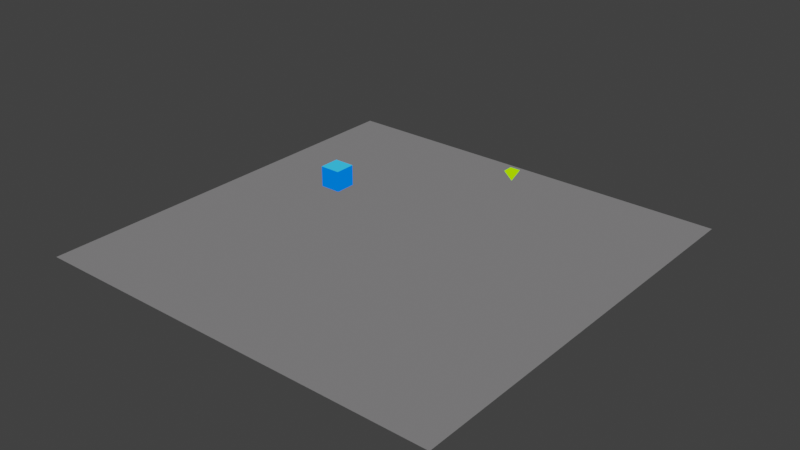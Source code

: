 # Source: paths.blend  (saved by Blender 3.6.11; exported with 4.5.12 LTS)
import bpy
from mathutils import Matrix  # noqa: F401  (used for matrix-valued properties, if any)

bpy.ops.wm.read_factory_settings(use_empty=True)
scene = bpy.context.scene
scene.name = 'Scene'

# ---- collections
col_collection = bpy.data.collections.new('Collection'); scene.collection.children.link(col_collection)

# ---- materials (node trees are filled in below, after node groups)
mat_material = bpy.data.materials.new('Material')
mat_material.alpha_threshold = 0.0
mat_material.use_backface_culling = True
mat_material.use_transparent_shadow = False
mat_material.line_color = (0.0, 0.0, 0.0, 1.0)

# ---- material node trees
mat_material.use_nodes = True; mat_material.node_tree.nodes.clear()
_N = mat_material.node_tree.nodes; _L = mat_material.node_tree.links
n0 = _N.new('ShaderNodeOutputMaterial'); n0.name = 'Material Output'; n0.location = (300, 300)
n1 = _N.new('ShaderNodeBackground'); n1.name = 'Background'; n1.location = (10, 300)
n2 = _N.new('ShaderNodeVertexColor'); n2.name = 'Vertex Color'; n2.location = (-180, 280)
_L.new(n1.outputs[0], n0.inputs[0])
_L.new(n2.outputs[0], n1.inputs[0])
n0.is_active_output = True

# ---- world
world_world = bpy.data.worlds.new('World'); scene.world = world_world
world_world.use_nodes = True; world_world.node_tree.nodes.clear()
_N = world_world.node_tree.nodes; _L = world_world.node_tree.links
n0 = _N.new('ShaderNodeOutputWorld'); n0.name = 'World Output'; n0.location = (300, 300)
n1 = _N.new('ShaderNodeBackground'); n1.name = 'Background'; n1.location = (10, 300)
n1.inputs[0].default_value = (0.04445, 0.04445, 0.04445, 1.0)
_L.new(n1.outputs[0], n0.inputs[0])
n0.is_active_output = True
world_world.color = (0.05088, 0.05088, 0.05088)
world_world.use_sun_shadow = False
world_world.sun_shadow_jitter_overblur = 0.0

# ---- meshes
me_cube_003 = bpy.data.meshes.new('Cube.003')
me_cube_003.from_pydata([(-0.5, -0.5, -0.5), (-0.5, -0.5, 0.5), (-0.5, 0.5, -0.5), (-0.5, 0.5, 0.5), (0.5, -0.5, -0.5), (0.5, -0.5, 0.5), (0.5, 0.5, -0.5), (0.5, 0.5, 0.5)], [], [(0, 1, 3, 2), (2, 3, 7, 6), (6, 7, 5, 4), (4, 5, 1, 0), (2, 6, 4, 0), (7, 3, 1, 5)])
_uv = me_cube_003.uv_layers.new(name='UVMap')
_uv.uv.foreach_set('vector', [0.375, 0.0, 0.625, 0.0, 0.625, 0.25, 0.375, 0.25, 0.375, 0.25, 0.625, 0.25, 0.625, 0.5, 0.375, 0.5, 0.375, 0.5, 0.625, 0.5, 0.625, 0.75, 0.375, 0.75, 0.375, 0.75, 0.625, 0.75, 0.625, 1.0, 0.375, 1.0, 0.125, 0.5, 0.375, 0.5, 0.375, 0.75, 0.125, 0.75, 0.625, 0.5, 0.875, 0.5, 0.875, 0.75, 0.625, 0.75])
_ca = me_cube_003.color_attributes.new('_Col', 'BYTE_COLOR', 'CORNER')
_ca.data.foreach_set('color', [0.0, 0.1559, 1.0, 1.0, 0.0, 0.1559, 1.0, 1.0, 0.0, 0.1559, 1.0, 1.0, 0.0, 0.1559, 1.0, 1.0, 0.0, 0.1559, 1.0, 1.0, 0.0, 0.1559, 1.0, 1.0, 0.0, 0.1559, 1.0, 1.0, 0.0, 0.1559, 1.0, 1.0, 0.0, 0.1559, 1.0, 1.0, 0.0, 0.1559, 1.0, 1.0, 0.0, 0.1559, 1.0, 1.0, 0.0, 0.1559, 1.0, 1.0, 0.0, 0.1559, 1.0, 1.0, 0.0, 0.1559, 1.0, 1.0, 0.0, 0.1559, 1.0, 1.0, 0.0, 0.1559, 1.0, 1.0, 0.0, 0.1559, 1.0, 1.0, 0.0, 0.1559, 1.0, 1.0, 0.0, 0.1559, 1.0, 1.0, 0.0, 0.1559, 1.0, 1.0, 0.03434, 0.4851, 1.0, 1.0, 0.03434, 0.4851, 1.0, 1.0, 0.03434, 0.4851, 1.0, 1.0, 0.03434, 0.4851, 1.0, 1.0])
me_cube_003.materials.append(mat_material)
me_cube_003.use_remesh_fix_poles = True
me_cube_003.use_remesh_preserve_attributes = False
me_cube_003.use_paint_bone_selection = False
me_cube_003.use_paint_mask = True
me_cube_003.update()
me_plane_001 = bpy.data.meshes.new('Plane.001')
me_plane_001.from_pydata([(-10.0, -10.0, 0.0), (10.0, -10.0, 0.0), (-10.0, 10.0, 0.0), (10.0, 10.0, 0.0)], [], [(0, 1, 3, 2)])
_uv = me_plane_001.uv_layers.new(name='UVMap')
_uv.uv.foreach_set('vector', [0.0, 0.0, 1.0, 0.0, 1.0, 1.0, 0.0, 1.0])
_ca = me_plane_001.color_attributes.new('_Col', 'BYTE_COLOR', 'CORNER')
_ca.data.foreach_set('color', [0.15, 0.147, 0.15, 1.0, 0.15, 0.147, 0.15, 1.0, 0.15, 0.147, 0.15, 1.0, 0.15, 0.147, 0.15, 1.0])
me_plane_001.materials.append(mat_material)
me_plane_001.use_remesh_fix_poles = True
me_plane_001.use_remesh_preserve_attributes = False
me_plane_001.update()
me_cube = bpy.data.meshes.new('Cube')
me_cube.from_pydata([(0.0, 0.0, 0.4), (-0.25, -0.25, 0.9), (-0.25, 0.25, 0.9), (0.25, -0.25, 0.9), (0.25, 0.25, 0.9)], [], [(0, 1, 2), (0, 2, 4), (0, 4, 3), (0, 3, 1), (4, 2, 1, 3)])
_uv = me_cube.uv_layers.new(name='UVMap')
_uv.uv.foreach_set('vector', [0.375, 0.0, 0.625, 0.0, 0.625, 0.25, 0.375, 0.25, 0.625, 0.25, 0.625, 0.5, 0.375, 0.5, 0.625, 0.5, 0.625, 0.75, 0.375, 0.75, 0.625, 0.75, 0.625, 1.0, 0.625, 0.5, 0.875, 0.5, 0.875, 0.75, 0.625, 0.75])
_ca = me_cube.color_attributes.new('_Attribute', 'BYTE_COLOR', 'CORNER')
_ca.data.foreach_set('color', [0.402, 1.0, 0.0, 1.0, 0.402, 1.0, 0.0, 1.0, 0.402, 1.0, 0.0, 1.0, 0.402, 1.0, 0.0, 1.0, 0.402, 1.0, 0.0, 1.0, 0.402, 1.0, 0.0, 1.0, 0.402, 1.0, 0.0, 1.0, 0.402, 1.0, 0.0, 1.0, 0.402, 1.0, 0.0, 1.0, 0.402, 1.0, 0.0, 1.0, 0.402, 1.0, 0.0, 1.0, 0.402, 1.0, 0.0, 1.0, 0.402, 1.0, 0.0, 1.0, 0.402, 1.0, 0.0, 1.0, 0.402, 1.0, 0.0, 1.0, 0.402, 1.0, 0.0, 1.0])
me_cube.materials.append(mat_material)
me_cube.update()

# ---- curves / text
cu_path = bpy.data.curves.new('Path', 'CURVE')
cu_path.dimensions = '3D'
_sp = cu_path.splines.new('NURBS'); _sp.points.add(7)
_sp.points.foreach_set('co', [-3.6, 1.688, 0.0, 1.0, -0.1, 3.688, 0.0, 1.0, -0.1, 7.688, 0.0, 1.0, 5.4, 7.688, 0.0, 1.0, 10.9, 3.688, 0.0, 1.0, 5.4, 3.688, 0.0, 1.0, 5.4, -0.3125, 0.0, 1.0, -0.9, -0.8125, 0.0, 1.0])
_sp.order_u = 2
_sp.order_v = 0
_sp.use_cyclic_u = True
cu_path.use_path = True
cu_path.fill_mode = 'FULL'

# ---- objects
ob_cube = bpy.data.objects.new('Cube', me_cube_003)
ob_plane = bpy.data.objects.new('Plane', me_plane_001)
ob_path = bpy.data.objects.new('Path', cu_path)
ob_pointmarker = bpy.data.objects.new('PointMarker', me_cube)

# ---- transforms, parenting, visibility, modifiers, constraints
ob_cube.location = (-5.0, 2.0, 1.0)
ob_plane.location = (0.0, 0.0, 0.0)
ob_path.location = (-1.0, 0.0, 1.0)
ob_pointmarker.location = (2.0, 6.0, 1.0)

# ---- collection membership
col_collection.objects.link(ob_cube)
col_collection.objects.link(ob_plane)
col_collection.objects.link(ob_path)
col_collection.objects.link(ob_pointmarker)

# ---- scene / render settings (as saved in the file)
scene.frame_start = 1; scene.frame_end = 250; scene.frame_set(1)
scene.render.engine = 'BLENDER_EEVEE_NEXT'
scene.render.resolution_x = 640
scene.render.resolution_y = 360
scene.render.fps = 60
scene.cycles.sampling_pattern = 'TABULATED_SOBOL'
scene.cycles.use_light_tree = False
scene.view_settings.view_transform = 'Filmic'
bpy.context.view_layer.update()

# ---- added for rendering (the .blend has no active camera and no usable light): camera, sun
cam_auto = bpy.data.cameras.new('AutoCamera')
cam_auto.lens = 50.0
cam_auto.sensor_width = 36.0
cam_auto.clip_end = 1000.0
ob_auto_camera = bpy.data.objects.new('AutoCamera', cam_auto)
scene.collection.objects.link(ob_auto_camera)
ob_auto_camera.location = (27.2785, -32.1942, 22.4628)
ob_auto_camera.rotation_euler = (1.09748, -7.21219e-08, 0.694738)
scene.camera = ob_auto_camera
light_auto_sun = bpy.data.lights.new('AutoSun', 'SUN')
light_auto_sun.energy = 3.0
light_auto_sun.angle = 0.0523599
ob_auto_sun = bpy.data.objects.new('AutoSun', light_auto_sun)
scene.collection.objects.link(ob_auto_sun)
ob_auto_sun.rotation_euler = (0.872665, 0.174533, 0.523599)
bpy.context.view_layer.update()
